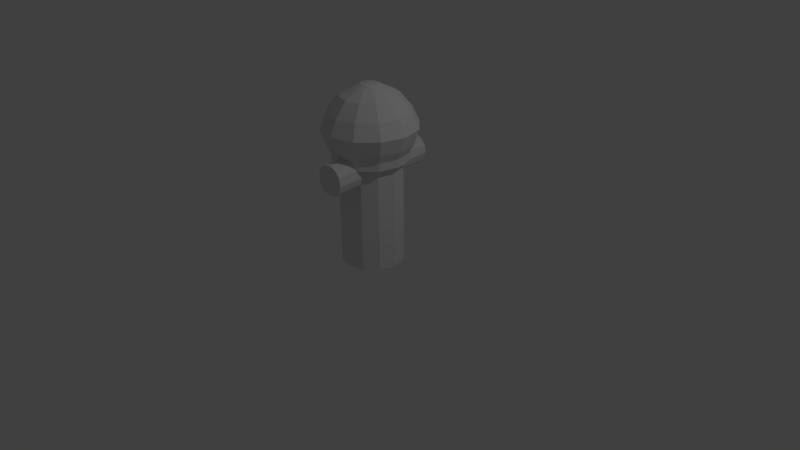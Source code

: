 # Source: hidrante.blend  (saved by Blender 2.76.0; exported with 4.5.12 LTS)
import bpy
from mathutils import Matrix  # noqa: F401  (used for matrix-valued properties, if any)

bpy.ops.wm.read_factory_settings(use_empty=True)
scene = bpy.context.scene
scene.name = 'Scene'

# ---- collections
col_collection_1 = bpy.data.collections.new('Collection 1'); scene.collection.children.link(col_collection_1)

# ---- world
world_world = bpy.data.worlds.new('World'); scene.world = world_world
world_world.color = (0.05088, 0.05088, 0.05088)
world_world.use_sun_shadow = False
world_world.sun_shadow_jitter_overblur = 0.0
world_world.cycles.sampling_method = 'MANUAL'
world_world.cycles.sample_map_resolution = 256

# ---- cameras
cam_camera = bpy.data.cameras.new('Camera')
cam_camera.clip_end = 100.0
cam_camera.lens = 35.0
cam_camera.sensor_width = 32.0
cam_camera.sensor_height = 18.0
cam_camera.ortho_scale = 7.314
cam_camera.dof.focus_distance = 0.0
cam_camera.dof.aperture_fstop = 128.0

# ---- lights
light_lamp = bpy.data.lights.new('Lamp', 'POINT')
light_lamp.transmission_factor = 0.0
light_lamp.cutoff_distance = 30.0
light_lamp.energy = 100.0
light_lamp.shadow_buffer_clip_start = 1.001
light_lamp.shadow_soft_size = 0.1
light_lamp.shadow_maximum_resolution = 0.006
light_lamp.use_absolute_resolution = True
light_lamp.cycles.use_multiple_importance_sampling = False

# ---- meshes
me_cylinder = bpy.data.meshes.new('Cylinder')
me_cylinder.from_pydata([(-1.77e-08, 0.4059, -0.009535), (-1.77e-08, 0.4059, 1.344), (0.203, 0.3516, -0.009535), (0.203, 0.3516, 1.344), (0.3516, 0.203, -0.009535), (0.3516, 0.203, 1.344), (0.4059, -1.004e-07, -0.009535), (0.4059, -1.004e-07, 1.344), (0.3516, -0.203, -0.009535), (0.3516, -0.203, 1.344), (0.203, -0.3516, -0.009535), (0.203, -0.3516, 1.344), (4.359e-08, -0.4059, -0.009535), (4.359e-08, -0.4059, 1.344), (-0.203, -0.3516, -0.009535), (-0.203, -0.3516, 1.344), (-0.3516, -0.203, -0.009535), (-0.3516, -0.203, 1.344), (-0.4059, -2.713e-07, -0.009535), (-0.4059, -2.713e-07, 1.344), (-0.3516, 0.203, -0.009535), (-0.3516, 0.203, 1.344), (-0.203, 0.3516, -0.009535), (-0.203, 0.3516, 1.344), (-1.438e-08, 0.4851, 1.344), (0.2426, 0.4201, 1.344), (0.4201, 0.2426, 1.344), (0.4851, -9.039e-08, 1.344), (0.4201, -0.2426, 1.344), (0.2426, -0.4201, 1.344), (5.888e-08, -0.4851, 1.344), (-0.2426, -0.4201, 1.344), (-0.4201, -0.2426, 1.344), (-0.4851, -2.947e-07, 1.344), (-0.4201, 0.2426, 1.344), (-0.2426, 0.4201, 1.344), (-1.438e-08, 0.4851, 1.447), (0.2426, 0.4201, 1.447), (0.4201, 0.2426, 1.447), (0.4851, -9.039e-08, 1.447), (0.4201, -0.2426, 1.447), (0.2426, -0.4201, 1.447), (5.888e-08, -0.4851, 1.447), (-0.2426, -0.4201, 1.447), (-0.4201, -0.2426, 1.447), (-0.4851, -2.947e-07, 1.447), (-0.4201, 0.2426, 1.447), (-0.2426, 0.4201, 1.447), (-1.16e-08, 0.5473, 1.56), (0.2736, 0.474, 1.56), (0.474, 0.2736, 1.56), (0.5473, -8.288e-08, 1.56), (0.474, -0.2736, 1.56), (0.2736, -0.474, 1.56), (7.104e-08, -0.5473, 1.56), (-0.2736, -0.474, 1.56), (-0.474, -0.2736, 1.56), (-0.5473, -3.134e-07, 1.56), (-0.474, 0.2736, 1.56), (-0.2736, 0.474, 1.56), (-7.691e-09, 0.612, 1.755), (0.306, 0.53, 1.755), (0.53, 0.306, 1.755), (0.612, -7.448e-08, 1.755), (0.53, -0.306, 1.755), (0.306, -0.53, 1.755), (8.471e-08, -0.612, 1.755), (-0.306, -0.53, 1.755), (-0.53, -0.306, 1.755), (-0.612, -3.322e-07, 1.755), (-0.53, 0.306, 1.755), (-0.306, 0.53, 1.755), (-1.541e-08, 0.521, 1.955), (0.2605, 0.4512, 1.955), (0.4512, 0.2605, 1.955), (0.521, -8.556e-08, 1.955), (0.4512, -0.2605, 1.955), (0.2605, -0.4512, 1.955), (6.325e-08, -0.521, 1.955), (-0.2605, -0.4512, 1.955), (-0.4512, -0.2605, 1.955), (-0.521, -3.05e-07, 1.955), (-0.4512, 0.2605, 1.955), (-0.2605, 0.4512, 1.955), (-2.827e-08, 0.3694, 2.143), (0.1847, 0.3199, 2.143), (0.3199, 0.1847, 2.143), (0.3694, -1.062e-07, 2.143), (0.3199, -0.1847, 2.143), (0.1847, -0.3199, 2.143), (2.75e-08, -0.3694, 2.143), (-0.1847, -0.3199, 2.143), (-0.3199, -0.1847, 2.143), (-0.3694, -2.618e-07, 2.143), (-0.3199, 0.1847, 2.143), (-0.1847, 0.3199, 2.143), (-4.175e-08, 0.1061, 2.277), (0.05304, 0.09187, 2.277), (0.09187, 0.05304, 2.277), (0.1061, -1.349e-07, 2.277), (0.09187, -0.05304, 2.277), (0.05304, -0.09187, 2.277), (-2.574e-08, -0.1061, 2.277), (-0.05304, -0.09187, 2.277), (-0.09187, -0.05304, 2.277), (-0.1061, -1.796e-07, 2.277), (-0.09187, 0.05304, 2.277), (-0.05304, 0.09187, 2.277), (-4.719e-08, -1.49e-07, 2.291), (-0.09962, 0.7293, 1.11), (-0.05144, -0.7057, 1.101), (-0.1635, 0.7293, 1.188), (-0.1153, -0.7057, 1.179), (-0.1799, 0.7293, 1.288), (-0.1317, -0.7057, 1.279), (-0.1443, 0.7293, 1.383), (-0.09612, -0.7057, 1.374), (-0.06633, 0.7293, 1.448), (-0.005299, 0.7293, 1.074), (0.04288, -0.7057, 1.065), (-0.01815, -0.7057, 1.439), (0.03314, 0.7293, 1.465), (0.08132, -0.7057, 1.456), (0.1275, 0.7293, 1.429), (0.1756, -0.7057, 1.42), (0.1914, 0.7293, 1.351), (0.2395, -0.7057, 1.342), (0.2077, 0.7293, 1.251), (0.2559, -0.7057, 1.242), (0.1721, 0.7293, 1.156), (0.2203, -0.7057, 1.146), (0.09417, 0.7293, 1.091), (0.1424, -0.7057, 1.082), (-0.09612, -0.7057, 1.374), (-0.01815, -0.7057, 1.439), (-0.1317, -0.7057, 1.279), (0.08132, -0.7057, 1.456), (0.1756, -0.7057, 1.42), (0.2395, -0.7057, 1.342), (0.2559, -0.7057, 1.242)], [], [(0, 1, 3, 2), (2, 3, 5, 4), (4, 5, 7, 6), (6, 7, 9, 8), (8, 9, 11, 10), (10, 11, 13, 12), (12, 13, 15, 14), (14, 15, 17, 16), (16, 17, 19, 18), (18, 19, 21, 20), (22, 23, 1, 0), (20, 21, 23, 22), (0, 2, 4, 6, 8, 10, 12, 14, 16, 18, 20, 22), (23, 21, 34, 35), (15, 13, 30, 31), (7, 5, 26, 27), (1, 23, 35, 24), (3, 1, 24, 25), (17, 15, 31, 32), (9, 7, 27, 28), (19, 17, 32, 33), (11, 9, 28, 29), (21, 19, 33, 34), (13, 11, 29, 30), (5, 3, 25, 26), (26, 25, 37, 38), (31, 30, 42, 43), (24, 35, 47, 36), (29, 28, 40, 41), (34, 33, 45, 46), (27, 26, 38, 39), (32, 31, 43, 44), (25, 24, 36, 37), (30, 29, 41, 42), (35, 34, 46, 47), (28, 27, 39, 40), (33, 32, 44, 45), (43, 42, 54, 55), (36, 47, 59, 48), (41, 40, 52, 53), (46, 45, 57, 58), (39, 38, 50, 51), (44, 43, 55, 56), (37, 36, 48, 49), (42, 41, 53, 54), (47, 46, 58, 59), (40, 39, 51, 52), (45, 44, 56, 57), (38, 37, 49, 50), (53, 52, 64, 65), (58, 57, 69, 70), (51, 50, 62, 63), (56, 55, 67, 68), (49, 48, 60, 61), (54, 53, 65, 66), (59, 58, 70, 71), (52, 51, 63, 64), (57, 56, 68, 69), (50, 49, 61, 62), (55, 54, 66, 67), (48, 59, 71, 60), (70, 69, 81, 82), (63, 62, 74, 75), (68, 67, 79, 80), (61, 60, 72, 73), (66, 65, 77, 78), (71, 70, 82, 83), (64, 63, 75, 76), (69, 68, 80, 81), (62, 61, 73, 74), (67, 66, 78, 79), (60, 71, 83, 72), (65, 64, 76, 77), (75, 74, 86, 87), (80, 79, 91, 92), (73, 72, 84, 85), (78, 77, 89, 90), (83, 82, 94, 95), (76, 75, 87, 88), (81, 80, 92, 93), (74, 73, 85, 86), (79, 78, 90, 91), (72, 83, 95, 84), (77, 76, 88, 89), (82, 81, 93, 94), (85, 84, 96, 97), (90, 89, 101, 102), (95, 94, 106, 107), (88, 87, 99, 100), (93, 92, 104, 105), (86, 85, 97, 98), (91, 90, 102, 103), (84, 95, 107, 96), (89, 88, 100, 101), (94, 93, 105, 106), (87, 86, 98, 99), (92, 91, 103, 104), (124, 122, 120, 116, 114, 112, 110, 119, 132, 130, 128, 126), (134, 117, 115, 133), (110, 109, 118, 119), (138, 125, 123, 137), (133, 115, 113, 135), (102, 101, 108), (107, 106, 108), (100, 99, 108), (105, 104, 108), (98, 97, 108), (103, 102, 108), (96, 107, 108), (101, 100, 108), (106, 105, 108), (99, 98, 108), (104, 103, 108), (97, 96, 108), (119, 118, 131, 132), (112, 111, 109, 110), (139, 127, 125, 138), (136, 121, 117, 134), (114, 113, 111, 112), (130, 129, 127, 139), (137, 123, 121, 136), (132, 131, 129, 130), (121, 123, 125, 127, 129, 131, 118, 109, 111, 113, 115, 117)])
_uv = me_cylinder.uv_layers.new(name='UVMap')
_uv.uv.foreach_set('vector', [0.1447, 0.09586, 0.01534, 0.1358, 0.0149, 0.07975, 0.1464, 0.1094, 0.1464, 0.1094, 0.0149, 0.07975, 0.04316, 0.03098, 0.1422, 0.1228, 0.1422, 0.1228, 0.04316, 0.03098, 0.09225, 0.002888, 0.132, 0.1321, 0.132, 0.1321, 0.09225, 0.002888, 0.1489, 0.002888, 0.1188, 0.1349, 0.1188, 0.1349, 0.1489, 0.002888, 0.1982, 0.03088, 0.1061, 0.1304, 0.1061, 0.1304, 0.1982, 0.03088, 0.227, 0.07941, 0.09781, 0.1197, 0.09781, 0.1197, 0.227, 0.07941, 0.2273, 0.1359, 0.09521, 0.106, 0.09521, 0.106, 0.2273, 0.1359, 0.199, 0.1849, 0.0997, 0.0928, 0.0997, 0.0928, 0.199, 0.1849, 0.1498, 0.213, 0.1101, 0.08363, 0.1101, 0.08363, 0.1498, 0.213, 0.09311, 0.2129, 0.1235, 0.08092, 0.1362, 0.08539, 0.04397, 0.1846, 0.01534, 0.1358, 0.1447, 0.09586, 0.1235, 0.08092, 0.09311, 0.2129, 0.04397, 0.1846, 0.1362, 0.08539, 0.1447, 0.09586, 0.1464, 0.1094, 0.1422, 0.1228, 0.132, 0.1321, 0.1188, 0.1349, 0.1061, 0.1304, 0.09781, 0.1197, 0.09521, 0.106, 0.0997, 0.0928, 0.1101, 0.08363, 0.1235, 0.08092, 0.1362, 0.08539, 0.0, 0.0, 1.0, 0.0, 1.0, 1.0, 0.0, 1.0, 0.0, 0.0, 1.0, 0.0, 1.0, 1.0, 0.0, 1.0, 0.0, 0.0, 1.0, 0.0, 1.0, 1.0, 0.0, 1.0, 0.0, 0.0, 1.0, 0.0, 1.0, 1.0, 0.0, 1.0, 0.0, 0.0, 1.0, 0.0, 1.0, 1.0, 0.0, 1.0, 0.0, 0.0, 1.0, 0.0, 1.0, 1.0, 0.0, 1.0, 0.0, 0.0, 1.0, 0.0, 1.0, 1.0, 0.0, 1.0, 0.0, 0.0, 1.0, 0.0, 1.0, 1.0, 0.0, 1.0, 0.0, 0.0, 1.0, 0.0, 1.0, 1.0, 0.0, 1.0, 0.0, 0.0, 1.0, 0.0, 1.0, 1.0, 0.0, 1.0, 0.0, 0.0, 1.0, 0.0, 1.0, 1.0, 0.0, 1.0, 0.0, 0.0, 1.0, 0.0, 1.0, 1.0, 0.0, 1.0, 0.6136, 0.9113, 0.5219, 0.9642, 0.5115, 0.9255, 0.5853, 0.8829, 0.4161, 0.569, 0.5219, 0.569, 0.5116, 0.6078, 0.4265, 0.6078, 0.4161, 0.9642, 0.3243, 0.9113, 0.3527, 0.8829, 0.4264, 0.9255, 0.6136, 0.622, 0.6666, 0.7137, 0.6278, 0.7241, 0.5853, 0.6504, 0.2714, 0.8196, 0.2714, 0.7137, 0.3102, 0.724, 0.3102, 0.8092, 0.6666, 0.8196, 0.6136, 0.9113, 0.5853, 0.8829, 0.6278, 0.8092, 0.3243, 0.622, 0.4161, 0.569, 0.4265, 0.6078, 0.3527, 0.6503, 0.5219, 0.9642, 0.4161, 0.9642, 0.4264, 0.9255, 0.5115, 0.9255, 0.5219, 0.569, 0.6136, 0.622, 0.5853, 0.6504, 0.5116, 0.6078, 0.3243, 0.9113, 0.2714, 0.8196, 0.3102, 0.8092, 0.3527, 0.8829, 0.6666, 0.7137, 0.6666, 0.8196, 0.6278, 0.8092, 0.6278, 0.7241, 0.2714, 0.7137, 0.3243, 0.622, 0.3527, 0.6503, 0.3102, 0.724, 0.4265, 0.6078, 0.5116, 0.6078, 0.5013, 0.6445, 0.4359, 0.6447, 0.4264, 0.9255, 0.3527, 0.8829, 0.38, 0.8563, 0.4367, 0.8888, 0.5853, 0.6504, 0.6278, 0.7241, 0.5909, 0.7335, 0.558, 0.677, 0.3102, 0.8092, 0.3102, 0.724, 0.3468, 0.7344, 0.3471, 0.7998, 0.6278, 0.8092, 0.5853, 0.8829, 0.5587, 0.8557, 0.5912, 0.7989, 0.3527, 0.6503, 0.4265, 0.6078, 0.4359, 0.6447, 0.3793, 0.6776, 0.5115, 0.9255, 0.4264, 0.9255, 0.4367, 0.8888, 0.5021, 0.8886, 0.5116, 0.6078, 0.5853, 0.6504, 0.558, 0.677, 0.5013, 0.6445, 0.3527, 0.8829, 0.3102, 0.8092, 0.3471, 0.7998, 0.38, 0.8563, 0.6278, 0.7241, 0.6278, 0.8092, 0.5912, 0.7989, 0.5909, 0.7335, 0.3102, 0.724, 0.3527, 0.6503, 0.3793, 0.6776, 0.3468, 0.7344, 0.5853, 0.8829, 0.5115, 0.9255, 0.5021, 0.8886, 0.5587, 0.8557, 0.558, 0.677, 0.5909, 0.7335, 0.552, 0.7446, 0.5298, 0.706, 0.3471, 0.7998, 0.3468, 0.7344, 0.3861, 0.7443, 0.386, 0.7887, 0.5912, 0.7989, 0.5587, 0.8557, 0.5296, 0.8275, 0.5519, 0.789, 0.3793, 0.6776, 0.4359, 0.6447, 0.4469, 0.6837, 0.4084, 0.7058, 0.5021, 0.8886, 0.4367, 0.8888, 0.4466, 0.8495, 0.4911, 0.8496, 0.5013, 0.6445, 0.558, 0.677, 0.5298, 0.706, 0.4914, 0.6837, 0.38, 0.8563, 0.3471, 0.7998, 0.386, 0.7887, 0.4082, 0.8272, 0.5909, 0.7335, 0.5912, 0.7989, 0.5519, 0.789, 0.552, 0.7446, 0.3468, 0.7344, 0.3793, 0.6776, 0.4084, 0.7058, 0.3861, 0.7443, 0.5587, 0.8557, 0.5021, 0.8886, 0.4911, 0.8496, 0.5296, 0.8275, 0.4359, 0.6447, 0.5013, 0.6445, 0.4914, 0.6837, 0.4469, 0.6837, 0.4367, 0.8888, 0.38, 0.8563, 0.4082, 0.8272, 0.4466, 0.8495, 0.386, 0.7887, 0.3861, 0.7443, 0.4135, 0.7506, 0.4129, 0.7805, 0.5519, 0.789, 0.5296, 0.8275, 0.5091, 0.8083, 0.5245, 0.7826, 0.4084, 0.7058, 0.4469, 0.6837, 0.4551, 0.7105, 0.4289, 0.725, 0.4911, 0.8496, 0.4466, 0.8495, 0.453, 0.8221, 0.4829, 0.8227, 0.4914, 0.6837, 0.5298, 0.706, 0.5106, 0.7266, 0.485, 0.7111, 0.4082, 0.8272, 0.386, 0.7887, 0.4129, 0.7805, 0.4274, 0.8067, 0.552, 0.7446, 0.5519, 0.789, 0.5245, 0.7826, 0.5251, 0.7527, 0.3861, 0.7443, 0.4084, 0.7058, 0.4289, 0.725, 0.4135, 0.7506, 0.5296, 0.8275, 0.4911, 0.8496, 0.4829, 0.8227, 0.5091, 0.8083, 0.4469, 0.6837, 0.4914, 0.6837, 0.485, 0.7111, 0.4551, 0.7105, 0.4466, 0.8495, 0.4082, 0.8272, 0.4274, 0.8067, 0.453, 0.8221, 0.5298, 0.706, 0.552, 0.7446, 0.5251, 0.7527, 0.5106, 0.7266, 0.5245, 0.7826, 0.5091, 0.8083, 0.4917, 0.7913, 0.501, 0.7766, 0.4289, 0.725, 0.4551, 0.7105, 0.4616, 0.7339, 0.4463, 0.742, 0.4829, 0.8227, 0.453, 0.8221, 0.459, 0.7987, 0.4764, 0.7994, 0.485, 0.7111, 0.5106, 0.7266, 0.4937, 0.7439, 0.479, 0.7346, 0.4274, 0.8067, 0.4129, 0.7805, 0.4363, 0.774, 0.4443, 0.7894, 0.5251, 0.7527, 0.5245, 0.7826, 0.501, 0.7766, 0.5017, 0.7593, 0.4135, 0.7506, 0.4289, 0.725, 0.4463, 0.742, 0.437, 0.7566, 0.5091, 0.8083, 0.4829, 0.8227, 0.4764, 0.7994, 0.4917, 0.7913, 0.4551, 0.7105, 0.485, 0.7111, 0.479, 0.7346, 0.4616, 0.7339, 0.453, 0.8221, 0.4274, 0.8067, 0.4443, 0.7894, 0.459, 0.7987, 0.5106, 0.7266, 0.5251, 0.7527, 0.5017, 0.7593, 0.4937, 0.7439, 0.4129, 0.7805, 0.4135, 0.7506, 0.437, 0.7566, 0.4363, 0.774, 0.4764, 0.7994, 0.459, 0.7987, 0.4662, 0.775, 0.4707, 0.7753, 0.479, 0.7346, 0.4937, 0.7439, 0.4756, 0.7608, 0.4718, 0.7583, 0.4443, 0.7894, 0.4363, 0.774, 0.4603, 0.7684, 0.4624, 0.7725, 0.5017, 0.7593, 0.501, 0.7766, 0.4774, 0.7695, 0.4777, 0.7649, 0.437, 0.7566, 0.4463, 0.742, 0.4632, 0.76, 0.4606, 0.7638, 0.4917, 0.7913, 0.4764, 0.7994, 0.4707, 0.7753, 0.4748, 0.7733, 0.4616, 0.7339, 0.479, 0.7346, 0.4718, 0.7583, 0.4673, 0.758, 0.459, 0.7987, 0.4443, 0.7894, 0.4624, 0.7725, 0.4662, 0.775, 0.4937, 0.7439, 0.5017, 0.7593, 0.4777, 0.7649, 0.4756, 0.7608, 0.4363, 0.774, 0.437, 0.7566, 0.4606, 0.7638, 0.4603, 0.7684, 0.501, 0.7766, 0.4917, 0.7913, 0.4748, 0.7733, 0.4774, 0.7695, 0.4463, 0.742, 0.4616, 0.7339, 0.4673, 0.758, 0.4632, 0.76, 0.5, 1.0, 0.75, 0.933, 0.933, 0.75, 1.0, 0.5, 0.933, 0.25, 0.75, 0.06699, 0.5, 0.0, 0.25, 0.06699, 0.06699, 0.25, 0.0, 0.5, 0.06699, 0.75, 0.25, 0.933, 0.1087, 0.8274, 0.406, 0.8386, 0.4746, 0.8584, 0.1084, 0.8534, 0.1476, 0.6323, 0.4234, 0.7342, 0.3996, 0.7411, 0.1386, 0.6558, 0.1141, 0.7526, 0.375, 0.794, 0.3752, 0.8082, 0.1112, 0.7774, 0.1084, 0.8534, 0.4746, 0.8584, 0.8917, 0.8837, 0.1083, 0.8837, 0.4718, 0.7583, 0.4756, 0.7608, 0.469, 0.7666, 0.4624, 0.7725, 0.4603, 0.7684, 0.469, 0.7666, 0.4777, 0.7649, 0.4774, 0.7695, 0.469, 0.7666, 0.4606, 0.7638, 0.4632, 0.76, 0.469, 0.7666, 0.4748, 0.7733, 0.4707, 0.7753, 0.469, 0.7666, 0.4673, 0.758, 0.4718, 0.7583, 0.469, 0.7666, 0.4662, 0.775, 0.4624, 0.7725, 0.469, 0.7666, 0.4756, 0.7608, 0.4777, 0.7649, 0.469, 0.7666, 0.4603, 0.7684, 0.4606, 0.7638, 0.469, 0.7666, 0.4774, 0.7695, 0.4748, 0.7733, 0.469, 0.7666, 0.4632, 0.76, 0.4673, 0.758, 0.469, 0.7666, 0.4707, 0.7753, 0.4662, 0.775, 0.469, 0.7666, 0.1386, 0.6558, 0.3996, 0.7411, 0.3879, 0.7535, 0.1306, 0.6794, 0.1575, 0.6083, 0.4869, 0.7409, 0.4234, 0.7342, 0.1476, 0.6323, 0.1184, 0.728, 0.3778, 0.7801, 0.375, 0.794, 0.1141, 0.7526, 0.1094, 0.8022, 0.383, 0.8238, 0.406, 0.8386, 0.1087, 0.8274, 0.1689, 0.5813, 0.8917, 0.8837, 0.4869, 0.7409, 0.1575, 0.6083, 0.1238, 0.7035, 0.3819, 0.7668, 0.3778, 0.7801, 0.1184, 0.728, 0.1112, 0.7774, 0.3752, 0.8082, 0.383, 0.8238, 0.1094, 0.8022, 0.1306, 0.6794, 0.3879, 0.7535, 0.3819, 0.7668, 0.1238, 0.7035, 0.383, 0.8238, 0.3752, 0.8082, 0.375, 0.794, 0.3778, 0.7801, 0.3819, 0.7668, 0.3879, 0.7535, 0.3996, 0.7411, 0.4234, 0.7342, 0.4869, 0.7409, 0.8917, 0.8837, 0.4746, 0.8584, 0.406, 0.8386])
me_cylinder.use_remesh_preserve_volume = False
me_cylinder.use_remesh_preserve_attributes = False
me_cylinder.use_mirror_vertex_groups = False
me_cylinder.update()

# ---- objects
ob_cylinder = bpy.data.objects.new('Cylinder', me_cylinder)
ob_lamp = bpy.data.objects.new('Lamp', light_lamp)
ob_camera = bpy.data.objects.new('Camera', cam_camera)

# ---- transforms, parenting, visibility, modifiers, constraints
ob_cylinder.location = (0.0, 0.0, 0.0)
ob_cylinder.lineart.crease_threshold = 0.0
ob_lamp.location = (4.076, 1.005, 5.904)
ob_lamp.rotation_euler = (0.6503, 0.05522, 1.866)
ob_lamp.lock_rotations_4d = False
ob_lamp.empty_display_type = 'ARROWS'
ob_lamp.color = (0.0, 0.0, 0.0, 0.0)
ob_lamp.lineart.crease_threshold = 0.0
ob_camera.location = (7.481, -6.508, 5.344)
ob_camera.rotation_euler = (1.109, 0.01082, 0.8149)
ob_camera.lock_rotations_4d = False
ob_camera.empty_display_type = 'ARROWS'
ob_camera.color = (0.0, 0.0, 0.0, 0.0)
ob_camera.display_type = 'WIRE'
ob_camera.lineart.crease_threshold = 0.0

# ---- collection membership
col_collection_1.objects.link(ob_cylinder)
col_collection_1.objects.link(ob_lamp)
col_collection_1.objects.link(ob_camera)

# ---- scene / render settings (as saved in the file)
scene.camera = ob_camera
scene.frame_start = 1; scene.frame_end = 250; scene.frame_set(1)
scene.render.engine = 'BLENDER_EEVEE_NEXT'
scene.render.resolution_percentage = 50
scene.render.dither_intensity = 0.0
scene.cycles.use_denoising = False
scene.cycles.samples = 10
scene.cycles.sampling_pattern = 'TABULATED_SOBOL'
scene.cycles.light_sampling_threshold = 0.0
scene.cycles.use_adaptive_sampling = False
scene.cycles.use_light_tree = False
scene.cycles.blur_glossy = 0.0
scene.cycles.pixel_filter_type = 'GAUSSIAN'
scene.cycles.sample_clamp_indirect = 0.0
scene.view_settings.view_transform = 'Standard'
bpy.context.view_layer.update()
